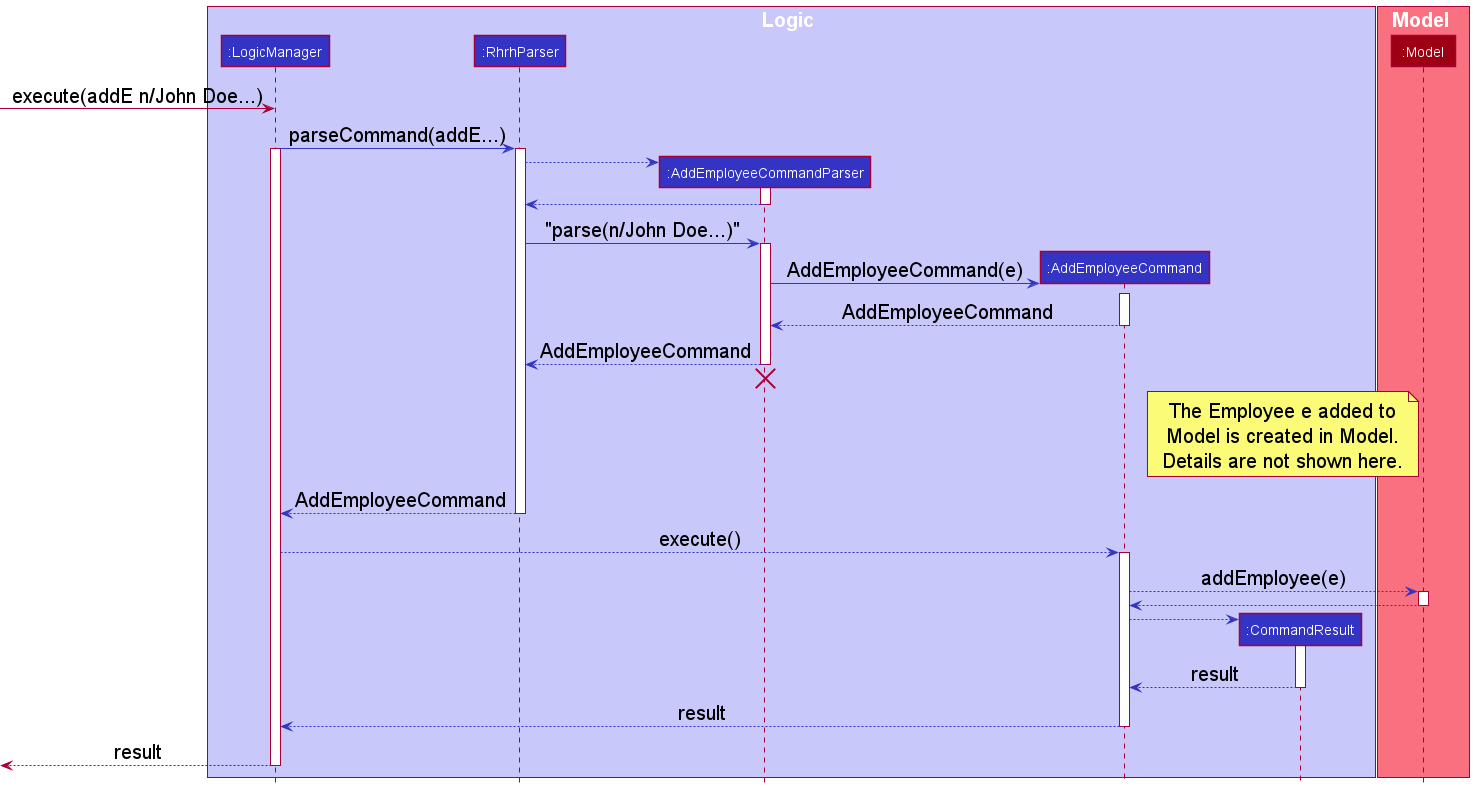

The diagram above was rendered by PlantUML. Its source (embedded in the PNG):
@startuml
!include style.puml
skinparam NoteFontSize 20

box Logic LOGIC_COLOR_T1
participant ":LogicManager" as logicManager LOGIC_COLOR
participant ":RhrhParser" as rhrhParser LOGIC_COLOR
participant ":AddEmployeeCommandParser" as addEmployeeCommandParser LOGIC_COLOR
participant ":AddEmployeeCommand" as command LOGIC_COLOR
participant ":CommandResult" as commandResult LOGIC_COLOR
end box

box Model MODEL_COLOR_T1
participant ":Model" as model MODEL_COLOR
end box


[-> logicManager : execute(addE n/John Doe...)

logicManager -[LOGIC_COLOR]> rhrhParser : parseCommand(addE...)
activate logicManager
activate rhrhParser

create addEmployeeCommandParser
rhrhParser -[LOGIC_COLOR]-> addEmployeeCommandParser
activate addEmployeeCommandParser

addEmployeeCommandParser --[LOGIC_COLOR]> rhrhParser
deactivate addEmployeeCommandParser

rhrhParser -[LOGIC_COLOR]> addEmployeeCommandParser :"parse(n/John Doe...)"
activate addEmployeeCommandParser

create command
addEmployeeCommandParser -[LOGIC_COLOR]> command :AddEmployeeCommand(e)
activate command

command -[LOGIC_COLOR]-> addEmployeeCommandParser :AddEmployeeCommand
deactivate command

addEmployeeCommandParser -[LOGIC_COLOR]-> rhrhParser :AddEmployeeCommand
deactivate addEmployeeCommandParser

'Hidden arrow to position the destroy marker below the end of the activation bar.
addEmployeeCommandParser -[hidden]-> rhrhParser
destroy addEmployeeCommandParser

note left of model : The Employee e added to\nModel is created in Model.\nDetails are not shown here.

rhrhParser -[LOGIC_COLOR]-> logicManager : AddEmployeeCommand
deactivate rhrhParser

logicManager -[LOGIC_COLOR]-> command : execute()
activate command

command -[LOGIC_COLOR]-> model : addEmployee(e)
activate model

model -[LOGIC_COLOR]-> command
deactivate model

create commandResult
command -[LOGIC_COLOR]-> commandResult
activate commandResult

commandResult -[LOGIC_COLOR]-> command : result
deactivate commandResult

command -[LOGIC_COLOR]-> logicManager : result
deactivate command

[<-- logicManager : result
deactivate logicManager
@enduml